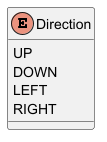

The diagram above was rendered by PlantUML. Its source (embedded in the PNG):
@startuml Direction
' === ENUM: Direction ===
enum Direction {
  UP
  DOWN
  LEFT
  RIGHT
}
@enduml